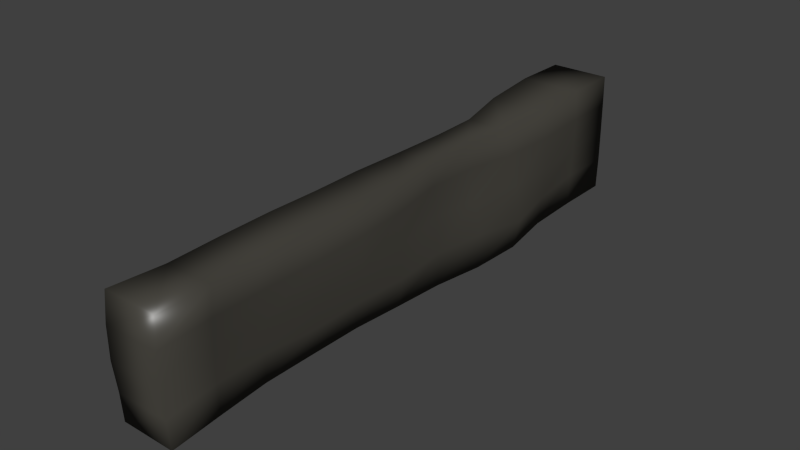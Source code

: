 # Source: muro_piedra.blend  (saved by Blender 2.76.0; exported with 4.5.12 LTS)
import bpy
from mathutils import Matrix  # noqa: F401  (used for matrix-valued properties, if any)

bpy.ops.wm.read_factory_settings(use_empty=True)
scene = bpy.context.scene
scene.name = 'Scene'

# ---- collections
col_collection_1 = bpy.data.collections.new('Collection 1'); scene.collection.children.link(col_collection_1)

# ---- images (referenced by path relative to the original .blend; pixels are not part of the script)
import os
ASSET_DIR = os.environ.get("B2B_ASSET_DIR", "")  # directory of the original .blend (textures are referenced by path, not embedded)
HERE = os.path.dirname(os.path.abspath(__file__))  # packed textures are extracted next to this script under _unpacked/

def load_image(name, relpath, width, height, colorspace="sRGB"):
    """Load a texture the original file referenced (path relative to the .blend, or extracted next to this script)."""
    p = next((c for c in (os.path.join(HERE, relpath), os.path.join(ASSET_DIR, relpath)) if relpath and os.path.exists(c)), "")
    if p:
        img = bpy.data.images.load(p, check_existing=True)
        img.name = name
    else:  # same state as the original file: an image datablock whose file is absent (Cycles renders it pink)
        img = bpy.data.images.new(name, width, height)
        img.source = "FILE"
        img.filepath = "//" + (relpath or name)
    img.colorspace_settings.name = colorspace
    return img
img_tiled_rocksharp0137_s_jpg = load_image('TILED_RockSharp0137_S.jpg', '_unpacked/TILED_RockSharp0137_S.b8616cdc.jpg', 700, 700, 'sRGB')
img_muro_roca = load_image('muro_roca', '_unpacked/muro_roca.72bde1ba.png', 1024, 1024, 'sRGB')

# ---- materials (node trees are filled in below, after node groups)
mat_muro_roca = bpy.data.materials.new('muro_roca')
mat_muro_roca.alpha_threshold = 0.0
mat_muro_roca.roughness = 0.5

# ---- node groups
ng_g_material = bpy.data.node_groups.new('G_Material', 'ShaderNodeTree')
_s = ng_g_material.interface.new_socket(name='Shader', in_out='OUTPUT', socket_type='NodeSocketShader')
_s = ng_g_material.interface.new_socket(name='Math', in_out='OUTPUT', socket_type='NodeSocketFloat')
_s.min_value = 0.0
_s.max_value = 0.0
_s = ng_g_material.interface.new_socket(name='Image', in_out='INPUT', socket_type='NodeSocketColor')
_s.default_value = (0.5, 0.5, 1.0, 1.0)
_s = ng_g_material.interface.new_socket(name='NormalStr', in_out='INPUT', socket_type='NodeSocketFloat')
_s.default_value = 0.1
_s.min_value = 0.0
_s.max_value = 10.0
_s = ng_g_material.interface.new_socket(name='Displacement', in_out='INPUT', socket_type='NodeSocketFloat')
_s.default_value = 0.05
_s = ng_g_material.interface.new_socket(name='Roughness', in_out='INPUT', socket_type='NodeSocketFloat')
_s.subtype = 'FACTOR'
_s.default_value = 0.15
_s.min_value = 0.0
_s.max_value = 1.0
_N = ng_g_material.nodes; _L = ng_g_material.links
n0 = _N.new('ShaderNodeValToRGB'); n0.name = 'ColorRamp'; n0.location = (-339, 641)
while len(n0.color_ramp.elements) > 1: n0.color_ramp.elements.remove(n0.color_ramp.elements[-1])
n0.color_ramp.elements[0].position = 0.0; n0.color_ramp.elements[0].color = (0.0, 0.0, 0.0, 1.0)
_e = n0.color_ramp.elements.new(0.9636); _e.color = (0.738, 0.738, 0.738, 1.0)
n1 = _N.new('ShaderNodeBsdfAnisotropic'); n1.name = 'Glossy BSDF'; n1.location = (-341, 241)
n1.distribution = 'GGX'
n2 = _N.new('ShaderNodeMixShader'); n2.name = 'Mix Shader'; n2.location = (65, 436)
n3 = _N.new('NodeGroupOutput'); n3.name = 'G_Material'; n3.location = (587, 444)
n3.label = 'G_Material'
n4 = _N.new('ShaderNodeMath'); n4.name = 'Math'; n4.location = (-639, -110)
n4.operation = 'MULTIPLY'
n5 = _N.new('ShaderNodeBsdfDiffuse'); n5.name = 'Diffuse BSDF'; n5.location = (-341, 389)
n6 = _N.new('ShaderNodeNormalMap'); n6.name = 'Normal Map'; n6.location = (-637, 74)
n6.uv_map = 'UVMap'
n7 = _N.new('NodeGroupInput'); n7.name = 'Group Input'; n7.location = (-952, 272)
n8 = _N.new('ShaderNodeMath'); n8.name = 'Math.001'; n8.location = (0, 0)
n8.operation = 'POWER'
_L.new(n1.outputs[0], n2.inputs[2])
_L.new(n0.outputs[0], n2.inputs[0])
_L.new(n6.outputs[0], n1.inputs[4])
_L.new(n5.outputs[0], n2.inputs[1])
_L.new(n6.outputs[0], n5.inputs[2])
_L.new(n2.outputs[0], n3.inputs[0])
_L.new(n4.outputs[0], n3.inputs[1])
_L.new(n7.outputs[1], n6.inputs[0])
_L.new(n7.outputs[2], n4.inputs[0])
_L.new(n7.outputs[0], n0.inputs[0])
_L.new(n7.outputs[0], n6.inputs[1])
_L.new(n7.outputs[0], n4.inputs[1])
_L.new(n7.outputs[0], n5.inputs[0])
_L.new(n7.outputs[3], n8.inputs[0])
_L.new(n8.outputs[0], n1.inputs[1])
n3.is_active_output = True

# ---- material node trees
mat_muro_roca.use_nodes = True; mat_muro_roca.node_tree.nodes.clear()
_N = mat_muro_roca.node_tree.nodes; _L = mat_muro_roca.node_tree.links
n0 = _N.new('ShaderNodeOutputMaterial'); n0.name = 'Material Output'; n0.location = (300, 300)
n1 = _N.new('ShaderNodeTexImage'); n1.name = 'Image Texture'; n1.location = (-190, 328)
n1.width = 140
n1.image = img_tiled_rocksharp0137_s_jpg
n2 = _N.new('ShaderNodeMapping'); n2.name = 'Mapping'; n2.location = (-490, 380)
n3 = _N.new('ShaderNodeTexCoord'); n3.name = 'Texture Coordinate'; n3.location = (-690, 340)
n4 = _N.new('ShaderNodeGroup'); n4.name = 'Group'; n4.location = (1, 348)
n4.node_tree = ng_g_material
n4.inputs[1].default_value = 0.1
n4.inputs[2].default_value = 0.05
n4.inputs[3].default_value = 0.15
n5 = _N.new('ShaderNodeUVMap'); n5.name = 'UV Map'; n5.location = (-557, 30)
n5.uv_map = 'UVMap'
n6 = _N.new('ShaderNodeTexImage'); n6.name = 'Image Texture.001'; n6.location = (-270, 631)
n6.width = 140
n6.image = img_muro_roca
n7 = _N.new('ShaderNodeDisplacement'); n7.name = 'Displacement'; n7.location = (0, 0)
n7.inputs[1].default_value = 0.0
n7.inputs[2].default_value = 0.1
_L.new(n3.outputs[2], n2.inputs[0])
_L.new(n1.outputs[0], n4.inputs[0])
_L.new(n4.outputs[0], n0.inputs[0])
_L.new(n5.outputs[0], n1.inputs[0])
_L.new(n4.outputs[1], n7.inputs[0])
_L.new(n7.outputs[0], n0.inputs[2])
n0.is_active_output = True

# ---- world
world_world = bpy.data.worlds.new('World'); scene.world = world_world
world_world.color = (0.05088, 0.05088, 0.05088)
world_world.use_sun_shadow = False
world_world.sun_shadow_jitter_overblur = 0.0
world_world.cycles.sampling_method = 'MANUAL'
world_world.cycles.sample_map_resolution = 256

# ---- meshes
me_cube = bpy.data.meshes.new('Cube')
me_cube.from_pydata([(-0.4738, -5.003, -1.0), (-0.4816, -5.025, 1.022), (-0.5245, 5.177, -0.957), (-0.5242, 5.165, 1.205), (0.4738, -5.003, -1.0), (0.4816, -5.025, 1.022), (0.5245, 5.177, -0.957), (0.5242, 5.165, 1.205), (-0.4622, -5.038, -0.5113), (-0.4727, -5.088, 0.002327), (-0.4791, -5.08, 0.5356), (-0.5238, 5.184, 0.6751), (-0.5239, 5.195, 0.1345), (-0.525, 5.197, -0.4106), (0.5238, 5.184, 0.6751), (0.5239, 5.195, 0.1345), (0.525, 5.197, -0.4106), (0.4791, -5.08, 0.5356), (0.4727, -5.088, 0.002327), (0.4622, -5.038, -0.5113), (-0.4265, -4.101, 1.003), (-0.4207, -3.211, 1.033), (-0.4163, -2.266, 1.048), (-0.4117, -1.378, 1.037), (-0.3987, -0.4828, 1.052), (-0.3215, 0.4509, 1.075), (-0.3094, 1.404, 1.067), (-0.3697, 2.306, 1.038), (-0.5128, 3.197, 1.123), (-0.5337, 4.189, 1.205), (-0.5232, 4.19, -0.9527), (-0.5125, 3.228, -0.9898), (-0.5851, 2.373, -1.082), (-0.541, 1.423, -1.087), (-0.4844, 0.4217, -1.002), (-0.474, -0.5412, -0.9469), (-0.3904, -1.417, -0.9517), (-0.3249, -2.287, -1.0), (-0.3152, -3.2, -1.002), (-0.3912, -4.101, -0.9984), (0.5337, 4.189, 1.205), (0.5128, 3.197, 1.123), (0.3697, 2.306, 1.038), (0.3094, 1.404, 1.067), (0.3215, 0.4509, 1.075), (0.3987, -0.4828, 1.052), (0.4117, -1.378, 1.037), (0.4163, -2.266, 1.048), (0.4207, -3.211, 1.033), (0.4265, -4.101, 1.003), (0.3912, -4.101, -0.9984), (0.3152, -3.2, -1.002), (0.3249, -2.287, -1.0), (0.3904, -1.417, -0.9517), (0.474, -0.5412, -0.9469), (0.4844, 0.4217, -1.002), (0.541, 1.423, -1.087), (0.5851, 2.373, -1.082), (0.5125, 3.228, -0.9898), (0.5232, 4.19, -0.9527), (0.3872, -4.108, 0.5068), (0.4044, -3.233, 0.5227), (0.4943, -2.279, 0.5875), (0.4932, -1.384, 0.6054), (0.466, -0.4917, 0.6474), (0.3068, 0.456, 0.6448), (0.2899, 1.418, 0.6126), (0.4357, 2.321, 0.5939), (0.5525, 3.221, 0.6321), (0.5528, 4.219, 0.6865), (0.3685, -4.11, 0.003312), (0.3732, -3.245, 0.003425), (0.4802, -2.292, 0.01027), (0.5119, -1.403, 0.05436), (0.5246, -0.5171, 0.1289), (0.396, 0.4567, 0.1632), (0.4273, 1.418, 0.135), (0.6057, 2.358, 0.07516), (0.6125, 3.257, 0.08578), (0.5394, 4.219, 0.1391), (0.3717, -4.103, -0.4985), (0.3318, -3.225, -0.5153), (0.4006, -2.281, -0.5438), (0.4513, -1.422, -0.4885), (0.5403, -0.5399, -0.4499), (0.4794, 0.4309, -0.4302), (0.5429, 1.421, -0.4904), (0.6892, 2.387, -0.5504), (0.5631, 3.26, -0.4717), (0.5237, 4.209, -0.4054), (-0.5528, 4.219, 0.6865), (-0.5525, 3.221, 0.6321), (-0.4357, 2.321, 0.5939), (-0.2899, 1.418, 0.6126), (-0.3068, 0.456, 0.6448), (-0.466, -0.4917, 0.6474), (-0.4932, -1.384, 0.6054), (-0.4943, -2.279, 0.5875), (-0.4044, -3.233, 0.5227), (-0.3872, -4.108, 0.5068), (-0.5394, 4.219, 0.1391), (-0.6125, 3.257, 0.08578), (-0.6057, 2.358, 0.07516), (-0.4273, 1.418, 0.135), (-0.396, 0.4567, 0.1632), (-0.5246, -0.5171, 0.1289), (-0.5119, -1.403, 0.05436), (-0.4802, -2.292, 0.01027), (-0.3732, -3.245, 0.003425), (-0.3685, -4.11, 0.003312), (-0.5237, 4.209, -0.4054), (-0.5631, 3.26, -0.4717), (-0.6892, 2.387, -0.5504), (-0.5429, 1.421, -0.4904), (-0.4794, 0.4309, -0.4302), (-0.5403, -0.5399, -0.4499), (-0.4513, -1.422, -0.4885), (-0.4006, -2.281, -0.5438), (-0.3318, -3.225, -0.5153), (-0.3717, -4.103, -0.4985)], [], [(110, 13, 2, 30), (13, 16, 6, 2), (80, 19, 4, 50), (19, 8, 0, 4), (30, 2, 6, 59), (40, 7, 3, 29), (5, 1, 10, 17), (17, 10, 9, 18), (18, 9, 8, 19), (49, 5, 17, 60), (60, 17, 18, 70), (70, 18, 19, 80), (3, 7, 14, 11), (11, 14, 15, 12), (12, 15, 16, 13), (29, 3, 11, 90), (90, 11, 12, 100), (100, 12, 13, 110), (9, 109, 119, 8), (109, 108, 118, 119), (108, 107, 117, 118), (107, 106, 116, 117), (106, 105, 115, 116), (105, 104, 114, 115), (104, 103, 113, 114), (103, 102, 112, 113), (102, 101, 111, 112), (101, 100, 110, 111), (10, 99, 109, 9), (99, 98, 108, 109), (98, 97, 107, 108), (97, 96, 106, 107), (96, 95, 105, 106), (95, 94, 104, 105), (94, 93, 103, 104), (93, 92, 102, 103), (92, 91, 101, 102), (91, 90, 100, 101), (1, 20, 99, 10), (20, 21, 98, 99), (21, 22, 97, 98), (22, 23, 96, 97), (23, 24, 95, 96), (24, 25, 94, 95), (25, 26, 93, 94), (26, 27, 92, 93), (27, 28, 91, 92), (28, 29, 90, 91), (15, 79, 89, 16), (79, 78, 88, 89), (78, 77, 87, 88), (77, 76, 86, 87), (76, 75, 85, 86), (75, 74, 84, 85), (74, 73, 83, 84), (73, 72, 82, 83), (72, 71, 81, 82), (71, 70, 80, 81), (14, 69, 79, 15), (69, 68, 78, 79), (68, 67, 77, 78), (67, 66, 76, 77), (66, 65, 75, 76), (65, 64, 74, 75), (64, 63, 73, 74), (63, 62, 72, 73), (62, 61, 71, 72), (61, 60, 70, 71), (7, 40, 69, 14), (40, 41, 68, 69), (41, 42, 67, 68), (42, 43, 66, 67), (43, 44, 65, 66), (44, 45, 64, 65), (45, 46, 63, 64), (46, 47, 62, 63), (47, 48, 61, 62), (48, 49, 60, 61), (5, 49, 20, 1), (49, 48, 21, 20), (48, 47, 22, 21), (47, 46, 23, 22), (46, 45, 24, 23), (45, 44, 25, 24), (44, 43, 26, 25), (43, 42, 27, 26), (42, 41, 28, 27), (41, 40, 29, 28), (0, 39, 50, 4), (39, 38, 51, 50), (38, 37, 52, 51), (37, 36, 53, 52), (36, 35, 54, 53), (35, 34, 55, 54), (34, 33, 56, 55), (33, 32, 57, 56), (32, 31, 58, 57), (31, 30, 59, 58), (16, 89, 59, 6), (89, 88, 58, 59), (88, 87, 57, 58), (87, 86, 56, 57), (86, 85, 55, 56), (85, 84, 54, 55), (84, 83, 53, 54), (83, 82, 52, 53), (82, 81, 51, 52), (81, 80, 50, 51), (8, 119, 39, 0), (119, 118, 38, 39), (118, 117, 37, 38), (117, 116, 36, 37), (116, 115, 35, 36), (115, 114, 34, 35), (114, 113, 33, 34), (113, 112, 32, 33), (112, 111, 31, 32), (111, 110, 30, 31)])
me_cube.polygons.foreach_set('use_smooth', [True] * 118)
_uv = me_cube.uv_layers.new(name='fin')
_uv.uv.foreach_set('vector', [0.08235, 0.9031, 0.07917, 0.9991, 0.009109, 0.9961, 0.01217, 0.9002, 0.8652, 0.1571, 1.0, 0.1571, 0.9999, 0.2103, 0.8653, 0.2103, 0.3808, 0.9053, 0.3814, 0.9962, 0.3185, 0.9938, 0.3166, 0.906, 0.8677, 0.3593, 0.9864, 0.3593, 0.9879, 0.4069, 0.8662, 0.4069, 0.5859, 0.09595, 0.5858, 0.0, 0.7204, 0.0, 0.7203, 0.09595, 0.7282, 0.09487, 0.7294, 0.0, 0.864, 0.0, 0.8652, 0.09487, 0.8652, 0.2103, 0.9889, 0.2103, 0.9885, 0.2575, 0.8656, 0.2575, 0.8656, 0.2575, 0.9885, 0.2575, 0.9877, 0.3093, 0.8664, 0.3093, 0.8664, 0.3093, 0.9877, 0.3093, 0.9864, 0.3593, 0.8677, 0.3593, 0.5734, 0.9022, 0.578, 0.992, 0.5158, 0.9982, 0.5098, 0.9038, 0.5098, 0.9038, 0.5158, 0.9982, 0.4474, 1.0, 0.4453, 0.905, 0.4453, 0.905, 0.4474, 1.0, 0.3814, 0.9962, 0.3808, 0.9053, 0.8653, 0.0, 0.9999, 0.0, 0.9999, 0.05155, 0.8654, 0.05155, 0.8654, 0.05155, 0.9999, 0.05155, 0.9999, 0.1041, 0.8654, 0.1041, 0.8654, 0.1041, 0.9999, 0.1041, 1.0, 0.1571, 0.8652, 0.1571, 0.289, 0.9043, 0.2866, 0.9991, 0.2185, 1.0, 0.2224, 0.9062, 0.2224, 0.9062, 0.2185, 1.0, 0.1491, 1.0, 0.1522, 0.9052, 0.1522, 0.9052, 0.1491, 1.0, 0.07917, 0.9991, 0.08235, 0.9031, 0.1584, 0.0, 0.1563, 0.09501, 0.09184, 0.09471, 0.09235, 0.003843, 0.1563, 0.09501, 0.1541, 0.1791, 0.08755, 0.1801, 0.09184, 0.09471, 0.1541, 0.1791, 0.1523, 0.2718, 0.08133, 0.2718, 0.08755, 0.1801, 0.1523, 0.2718, 0.1556, 0.3584, 0.08614, 0.3554, 0.08133, 0.2718, 0.1556, 0.3584, 0.1629, 0.4446, 0.08864, 0.4413, 0.08614, 0.3554, 0.1629, 0.4446, 0.1651, 0.5393, 0.08885, 0.5357, 0.08864, 0.4413, 0.1651, 0.5393, 0.159, 0.6328, 0.07847, 0.6318, 0.08885, 0.5357, 0.159, 0.6328, 0.1485, 0.7241, 0.06798, 0.7258, 0.07847, 0.6318, 0.1485, 0.7241, 0.1476, 0.8115, 0.07616, 0.8107, 0.06798, 0.7258, 0.1476, 0.8115, 0.1522, 0.9052, 0.08235, 0.9031, 0.07616, 0.8107, 0.2268, 0.001792, 0.2208, 0.09616, 0.1563, 0.09501, 0.1584, 0.0, 0.2208, 0.09616, 0.2206, 0.1813, 0.1541, 0.1791, 0.1563, 0.09501, 0.2206, 0.1813, 0.2263, 0.2742, 0.1523, 0.2718, 0.1541, 0.1791, 0.2263, 0.2742, 0.2263, 0.3613, 0.1556, 0.3584, 0.1523, 0.2718, 0.2263, 0.3613, 0.2295, 0.4481, 0.1629, 0.4446, 0.1556, 0.3584, 0.2295, 0.4481, 0.2271, 0.5401, 0.1651, 0.5393, 0.1629, 0.4446, 0.2271, 0.5401, 0.2206, 0.6336, 0.159, 0.6328, 0.1651, 0.5393, 0.2206, 0.6336, 0.2156, 0.7215, 0.1485, 0.7241, 0.159, 0.6328, 0.2156, 0.7215, 0.2179, 0.809, 0.1476, 0.8115, 0.1485, 0.7241, 0.2179, 0.809, 0.2224, 0.9062, 0.1522, 0.9052, 0.1476, 0.8115, 0.289, 0.008023, 0.2844, 0.09783, 0.2208, 0.09616, 0.2268, 0.001792, 0.2844, 0.09783, 0.2859, 0.1844, 0.2206, 0.1813, 0.2208, 0.09616, 0.2859, 0.1844, 0.2855, 0.2763, 0.2263, 0.2742, 0.2206, 0.1813, 0.2855, 0.2763, 0.2819, 0.3627, 0.2263, 0.3613, 0.2263, 0.2742, 0.2819, 0.3627, 0.2815, 0.4497, 0.2295, 0.4481, 0.2263, 0.3613, 0.2815, 0.4497, 0.2822, 0.5405, 0.2271, 0.5401, 0.2295, 0.4481, 0.2822, 0.5405, 0.2789, 0.6331, 0.2206, 0.6336, 0.2271, 0.5401, 0.2789, 0.6331, 0.2727, 0.7208, 0.2156, 0.7215, 0.2206, 0.6336, 0.2727, 0.7208, 0.2811, 0.8076, 0.2179, 0.809, 0.2156, 0.7215, 0.2811, 0.8076, 0.289, 0.9043, 0.2224, 0.9062, 0.2179, 0.809, 0.4381, 0.0, 0.4412, 0.09485, 0.3713, 0.09687, 0.3682, 0.0009108, 0.4412, 0.09485, 0.4366, 0.1885, 0.3652, 0.1893, 0.3713, 0.09687, 0.4366, 0.1885, 0.4375, 0.2759, 0.357, 0.2742, 0.3652, 0.1893, 0.4375, 0.2759, 0.448, 0.3672, 0.3675, 0.3682, 0.357, 0.2742, 0.448, 0.3672, 0.4541, 0.4607, 0.3778, 0.4643, 0.3675, 0.3682, 0.4541, 0.4607, 0.4519, 0.5554, 0.3776, 0.5587, 0.3778, 0.4643, 0.4519, 0.5554, 0.4446, 0.6416, 0.3751, 0.6446, 0.3776, 0.5587, 0.4446, 0.6416, 0.4413, 0.7282, 0.3703, 0.7282, 0.3751, 0.6446, 0.4413, 0.7282, 0.4431, 0.8209, 0.3765, 0.8199, 0.3703, 0.7282, 0.4431, 0.8209, 0.4453, 0.905, 0.3808, 0.9053, 0.3765, 0.8199, 0.5075, 5.101e-06, 0.5114, 0.09383, 0.4412, 0.09485, 0.4381, 0.0, 0.5114, 0.09383, 0.5069, 0.191, 0.4366, 0.1885, 0.4412, 0.09485, 0.5069, 0.191, 0.5046, 0.2785, 0.4375, 0.2759, 0.4366, 0.1885, 0.5046, 0.2785, 0.5096, 0.3664, 0.448, 0.3672, 0.4375, 0.2759, 0.5096, 0.3664, 0.5161, 0.4599, 0.4541, 0.4607, 0.448, 0.3672, 0.5161, 0.4599, 0.5185, 0.5519, 0.4519, 0.5554, 0.4541, 0.4607, 0.5185, 0.5519, 0.5153, 0.6387, 0.4446, 0.6416, 0.4519, 0.5554, 0.5153, 0.6387, 0.5153, 0.7258, 0.4413, 0.7282, 0.4446, 0.6416, 0.5153, 0.7258, 0.5096, 0.8187, 0.4431, 0.8209, 0.4413, 0.7282, 0.5096, 0.8187, 0.5098, 0.9038, 0.4453, 0.905, 0.4431, 0.8209, 0.5756, 0.0008556, 0.578, 0.09571, 0.5114, 0.09383, 0.5075, 5.101e-06, 0.578, 0.09571, 0.5701, 0.1924, 0.5069, 0.191, 0.5114, 0.09383, 0.5701, 0.1924, 0.5617, 0.2792, 0.5046, 0.2785, 0.5069, 0.191, 0.5617, 0.2792, 0.5679, 0.3669, 0.5096, 0.3664, 0.5046, 0.2785, 0.5679, 0.3669, 0.5712, 0.4595, 0.5161, 0.4599, 0.5096, 0.3664, 0.5712, 0.4595, 0.5705, 0.5503, 0.5185, 0.5519, 0.5161, 0.4599, 0.5705, 0.5503, 0.5709, 0.6373, 0.5153, 0.6387, 0.5185, 0.5519, 0.5709, 0.6373, 0.5745, 0.7237, 0.5153, 0.7258, 0.5153, 0.6387, 0.5745, 0.7237, 0.5749, 0.8156, 0.5096, 0.8187, 0.5153, 0.7258, 0.5749, 0.8156, 0.5734, 0.9022, 0.5098, 0.9038, 0.5096, 0.8187, 0.7349, 0.9911, 0.742, 0.9013, 0.8515, 0.9013, 0.8585, 0.9911, 0.742, 0.9013, 0.7427, 0.8147, 0.8507, 0.8147, 0.8515, 0.9013, 0.7427, 0.8147, 0.7433, 0.7228, 0.8502, 0.7228, 0.8507, 0.8147, 0.7433, 0.7228, 0.7439, 0.6364, 0.8496, 0.6364, 0.8502, 0.7228, 0.7439, 0.6364, 0.7455, 0.5494, 0.8479, 0.5494, 0.8496, 0.6364, 0.7455, 0.5494, 0.7554, 0.4586, 0.838, 0.4586, 0.8479, 0.5494, 0.7554, 0.4586, 0.757, 0.3659, 0.8364, 0.3659, 0.838, 0.4586, 0.757, 0.3659, 0.7493, 0.2783, 0.8442, 0.2783, 0.8364, 0.3659, 0.7493, 0.2783, 0.7309, 0.1915, 0.8625, 0.1915, 0.8442, 0.2783, 0.7309, 0.1915, 0.7282, 0.09487, 0.8652, 0.09487, 0.8625, 0.1915, 0.5923, 0.99, 0.6029, 0.9022, 0.7033, 0.9022, 0.7139, 0.99, 0.6029, 0.9022, 0.6126, 0.8146, 0.6936, 0.8146, 0.7033, 0.9022, 0.6126, 0.8146, 0.6114, 0.7258, 0.6948, 0.7258, 0.6936, 0.8146, 0.6114, 0.7258, 0.603, 0.6412, 0.7032, 0.6412, 0.6948, 0.7258, 0.603, 0.6412, 0.5923, 0.5561, 0.7139, 0.5561, 0.7032, 0.6412, 0.5923, 0.5561, 0.5909, 0.4625, 0.7153, 0.4625, 0.7139, 0.5561, 0.5909, 0.4625, 0.5837, 0.3651, 0.7226, 0.3651, 0.7153, 0.4625, 0.5837, 0.3651, 0.578, 0.2727, 0.7282, 0.2727, 0.7226, 0.3651, 0.578, 0.2727, 0.5873, 0.1896, 0.7189, 0.1896, 0.7282, 0.2727, 0.5873, 0.1896, 0.5859, 0.09595, 0.7203, 0.09595, 0.7189, 0.1896, 0.3682, 0.0009108, 0.3713, 0.09687, 0.3012, 0.09978, 0.2981, 0.003857, 0.3713, 0.09687, 0.3652, 0.1893, 0.2989, 0.1935, 0.3012, 0.09978, 0.3652, 0.1893, 0.357, 0.2742, 0.289, 0.2767, 0.2989, 0.1935, 0.357, 0.2742, 0.3675, 0.3682, 0.291, 0.3691, 0.289, 0.2767, 0.3675, 0.3682, 0.3778, 0.4643, 0.3045, 0.4663, 0.291, 0.3691, 0.3778, 0.4643, 0.3776, 0.5587, 0.314, 0.5598, 0.3045, 0.4663, 0.3776, 0.5587, 0.3751, 0.6446, 0.3158, 0.645, 0.314, 0.5598, 0.3751, 0.6446, 0.3703, 0.7282, 0.312, 0.7297, 0.3158, 0.645, 0.3703, 0.7282, 0.3765, 0.8199, 0.314, 0.8185, 0.312, 0.7297, 0.3765, 0.8199, 0.3808, 0.9053, 0.3166, 0.906, 0.314, 0.8185, 0.09235, 0.003843, 0.09184, 0.09471, 0.02764, 0.094, 0.02951, 0.006248, 0.09184, 0.09471, 0.08755, 0.1801, 0.02501, 0.1815, 0.02764, 0.094, 0.08755, 0.1801, 0.08133, 0.2718, 0.02298, 0.2703, 0.02501, 0.1815, 0.08133, 0.2718, 0.08614, 0.3554, 0.02683, 0.355, 0.02298, 0.2703, 0.08614, 0.3554, 0.08864, 0.4413, 0.02503, 0.4402, 0.02683, 0.355, 0.08864, 0.4413, 0.08885, 0.5357, 0.01555, 0.5337, 0.02503, 0.4402, 0.08885, 0.5357, 0.07847, 0.6318, 0.001973, 0.6309, 0.01555, 0.5337, 0.07847, 0.6318, 0.06798, 0.7258, 0.0, 0.7233, 0.001973, 0.6309, 0.06798, 0.7258, 0.07616, 0.8107, 0.00987, 0.8065, 0.0, 0.7233, 0.07616, 0.8107, 0.08235, 0.9031, 0.01217, 0.9002, 0.00987, 0.8065])
me_cube.materials.append(mat_muro_roca)
me_cube.use_remesh_preserve_volume = False
me_cube.use_remesh_preserve_attributes = False
me_cube.use_mirror_vertex_groups = False
me_cube.update()

# ---- objects
ob_cube = bpy.data.objects.new('Cube', me_cube)

# ---- transforms, parenting, visibility, modifiers, constraints
ob_cube.location = (0.0, 0.0, 0.0)
ob_cube.lineart.crease_threshold = 0.0

# ---- collection membership
col_collection_1.objects.link(ob_cube)

# ---- scene / render settings (as saved in the file)
scene.frame_start = 1; scene.frame_end = 250; scene.frame_set(1)
scene.render.engine = 'CYCLES'
scene.render.resolution_percentage = 50
scene.render.dither_intensity = 0.0
scene.cycles.use_denoising = False
scene.cycles.samples = 10
scene.cycles.sampling_pattern = 'TABULATED_SOBOL'
scene.cycles.light_sampling_threshold = 0.0
scene.cycles.use_adaptive_sampling = False
scene.cycles.use_light_tree = False
scene.cycles.blur_glossy = 0.0
scene.cycles.pixel_filter_type = 'GAUSSIAN'
scene.cycles.sample_clamp_indirect = 0.0
scene.cycles.bake_type = 'DIFFUSE'
scene.view_settings.view_transform = 'Standard'
bpy.context.view_layer.update()

# ---- added for rendering (the .blend has no active camera and no usable light): camera, sun
cam_auto = bpy.data.cameras.new('AutoCamera')
cam_auto.lens = 50.0
cam_auto.sensor_width = 36.0
cam_auto.clip_end = 1000.0
ob_auto_camera = bpy.data.objects.new('AutoCamera', cam_auto)
scene.collection.objects.link(ob_auto_camera)
ob_auto_camera.location = (9.83157, -11.7434, 7.92451)
ob_auto_camera.rotation_euler = (1.09748, -7.21219e-08, 0.694738)
scene.camera = ob_auto_camera
light_auto_sun = bpy.data.lights.new('AutoSun', 'SUN')
light_auto_sun.energy = 3.0
light_auto_sun.angle = 0.0523599
ob_auto_sun = bpy.data.objects.new('AutoSun', light_auto_sun)
scene.collection.objects.link(ob_auto_sun)
ob_auto_sun.rotation_euler = (0.872665, 0.174533, 0.523599)
bpy.context.view_layer.update()
